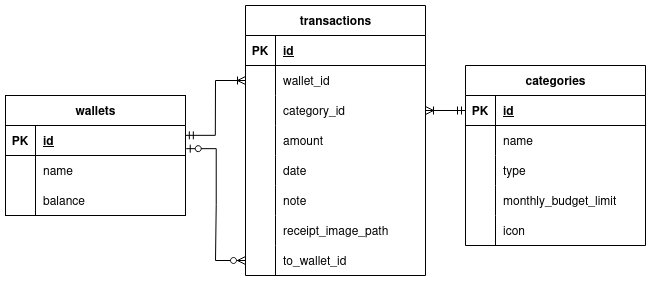

The diagram above was exported from draw.io. Its source (the exported page's mxGraphModel, read from the mxfile embedded in the PNG):
<mxGraphModel dx="679" dy="430" grid="1" gridSize="10" guides="1" tooltips="1" connect="1" arrows="1" fold="1" page="1" pageScale="1" pageWidth="850" pageHeight="1100" math="0" shadow="0">
  <root>
    <mxCell id="0" />
    <mxCell id="1" parent="0" />
    <mxCell id="-J3aeB2PTqCS2vRwKrRR-1" parent="1" style="shape=table;startSize=30;container=1;collapsible=1;childLayout=tableLayout;fixedRows=1;rowLines=0;fontStyle=1;align=center;resizeLast=1;html=1;" value="&lt;div&gt;wallets&lt;/div&gt;" vertex="1">
      <mxGeometry height="120" width="180" x="120" y="210" as="geometry" />
    </mxCell>
    <mxCell id="-J3aeB2PTqCS2vRwKrRR-2" parent="-J3aeB2PTqCS2vRwKrRR-1" style="shape=tableRow;horizontal=0;startSize=0;swimlaneHead=0;swimlaneBody=0;fillColor=none;collapsible=0;dropTarget=0;points=[[0,0.5],[1,0.5]];portConstraint=eastwest;top=0;left=0;right=0;bottom=1;" value="" vertex="1">
      <mxGeometry height="30" width="180" y="30" as="geometry" />
    </mxCell>
    <mxCell id="-J3aeB2PTqCS2vRwKrRR-3" parent="-J3aeB2PTqCS2vRwKrRR-2" style="shape=partialRectangle;connectable=0;fillColor=none;top=0;left=0;bottom=0;right=0;fontStyle=1;overflow=hidden;whiteSpace=wrap;html=1;" value="PK" vertex="1">
      <mxGeometry height="30" width="30" as="geometry">
        <mxRectangle height="30" width="30" as="alternateBounds" />
      </mxGeometry>
    </mxCell>
    <mxCell id="-J3aeB2PTqCS2vRwKrRR-4" parent="-J3aeB2PTqCS2vRwKrRR-2" style="shape=partialRectangle;connectable=0;fillColor=none;top=0;left=0;bottom=0;right=0;align=left;spacingLeft=6;fontStyle=5;overflow=hidden;whiteSpace=wrap;html=1;" value="id" vertex="1">
      <mxGeometry height="30" width="150" x="30" as="geometry">
        <mxRectangle height="30" width="150" as="alternateBounds" />
      </mxGeometry>
    </mxCell>
    <mxCell id="-J3aeB2PTqCS2vRwKrRR-5" parent="-J3aeB2PTqCS2vRwKrRR-1" style="shape=tableRow;horizontal=0;startSize=0;swimlaneHead=0;swimlaneBody=0;fillColor=none;collapsible=0;dropTarget=0;points=[[0,0.5],[1,0.5]];portConstraint=eastwest;top=0;left=0;right=0;bottom=0;" value="" vertex="1">
      <mxGeometry height="30" width="180" y="60" as="geometry" />
    </mxCell>
    <mxCell id="-J3aeB2PTqCS2vRwKrRR-6" parent="-J3aeB2PTqCS2vRwKrRR-5" style="shape=partialRectangle;connectable=0;fillColor=none;top=0;left=0;bottom=0;right=0;editable=1;overflow=hidden;whiteSpace=wrap;html=1;" value="" vertex="1">
      <mxGeometry height="30" width="30" as="geometry">
        <mxRectangle height="30" width="30" as="alternateBounds" />
      </mxGeometry>
    </mxCell>
    <mxCell id="-J3aeB2PTqCS2vRwKrRR-7" parent="-J3aeB2PTqCS2vRwKrRR-5" style="shape=partialRectangle;connectable=0;fillColor=none;top=0;left=0;bottom=0;right=0;align=left;spacingLeft=6;overflow=hidden;whiteSpace=wrap;html=1;" value="name" vertex="1">
      <mxGeometry height="30" width="150" x="30" as="geometry">
        <mxRectangle height="30" width="150" as="alternateBounds" />
      </mxGeometry>
    </mxCell>
    <mxCell id="-J3aeB2PTqCS2vRwKrRR-8" parent="-J3aeB2PTqCS2vRwKrRR-1" style="shape=tableRow;horizontal=0;startSize=0;swimlaneHead=0;swimlaneBody=0;fillColor=none;collapsible=0;dropTarget=0;points=[[0,0.5],[1,0.5]];portConstraint=eastwest;top=0;left=0;right=0;bottom=0;" value="" vertex="1">
      <mxGeometry height="30" width="180" y="90" as="geometry" />
    </mxCell>
    <mxCell id="-J3aeB2PTqCS2vRwKrRR-9" parent="-J3aeB2PTqCS2vRwKrRR-8" style="shape=partialRectangle;connectable=0;fillColor=none;top=0;left=0;bottom=0;right=0;editable=1;overflow=hidden;whiteSpace=wrap;html=1;" value="" vertex="1">
      <mxGeometry height="30" width="30" as="geometry">
        <mxRectangle height="30" width="30" as="alternateBounds" />
      </mxGeometry>
    </mxCell>
    <mxCell id="-J3aeB2PTqCS2vRwKrRR-10" parent="-J3aeB2PTqCS2vRwKrRR-8" style="shape=partialRectangle;connectable=0;fillColor=none;top=0;left=0;bottom=0;right=0;align=left;spacingLeft=6;overflow=hidden;whiteSpace=wrap;html=1;" value="balance" vertex="1">
      <mxGeometry height="30" width="150" x="30" as="geometry">
        <mxRectangle height="30" width="150" as="alternateBounds" />
      </mxGeometry>
    </mxCell>
    <mxCell id="-J3aeB2PTqCS2vRwKrRR-14" parent="1" style="shape=table;startSize=30;container=1;collapsible=1;childLayout=tableLayout;fixedRows=1;rowLines=0;fontStyle=1;align=center;resizeLast=1;html=1;" value="categories" vertex="1">
      <mxGeometry height="180" width="180" x="580" y="180" as="geometry" />
    </mxCell>
    <mxCell id="-J3aeB2PTqCS2vRwKrRR-15" parent="-J3aeB2PTqCS2vRwKrRR-14" style="shape=tableRow;horizontal=0;startSize=0;swimlaneHead=0;swimlaneBody=0;fillColor=none;collapsible=0;dropTarget=0;points=[[0,0.5],[1,0.5]];portConstraint=eastwest;top=0;left=0;right=0;bottom=1;" value="" vertex="1">
      <mxGeometry height="30" width="180" y="30" as="geometry" />
    </mxCell>
    <mxCell id="-J3aeB2PTqCS2vRwKrRR-16" parent="-J3aeB2PTqCS2vRwKrRR-15" style="shape=partialRectangle;connectable=0;fillColor=none;top=0;left=0;bottom=0;right=0;fontStyle=1;overflow=hidden;whiteSpace=wrap;html=1;" value="PK" vertex="1">
      <mxGeometry height="30" width="30" as="geometry">
        <mxRectangle height="30" width="30" as="alternateBounds" />
      </mxGeometry>
    </mxCell>
    <mxCell id="-J3aeB2PTqCS2vRwKrRR-17" parent="-J3aeB2PTqCS2vRwKrRR-15" style="shape=partialRectangle;connectable=0;fillColor=none;top=0;left=0;bottom=0;right=0;align=left;spacingLeft=6;fontStyle=5;overflow=hidden;whiteSpace=wrap;html=1;" value="id" vertex="1">
      <mxGeometry height="30" width="150" x="30" as="geometry">
        <mxRectangle height="30" width="150" as="alternateBounds" />
      </mxGeometry>
    </mxCell>
    <mxCell id="-J3aeB2PTqCS2vRwKrRR-18" parent="-J3aeB2PTqCS2vRwKrRR-14" style="shape=tableRow;horizontal=0;startSize=0;swimlaneHead=0;swimlaneBody=0;fillColor=none;collapsible=0;dropTarget=0;points=[[0,0.5],[1,0.5]];portConstraint=eastwest;top=0;left=0;right=0;bottom=0;" value="" vertex="1">
      <mxGeometry height="30" width="180" y="60" as="geometry" />
    </mxCell>
    <mxCell id="-J3aeB2PTqCS2vRwKrRR-19" parent="-J3aeB2PTqCS2vRwKrRR-18" style="shape=partialRectangle;connectable=0;fillColor=none;top=0;left=0;bottom=0;right=0;editable=1;overflow=hidden;whiteSpace=wrap;html=1;" value="" vertex="1">
      <mxGeometry height="30" width="30" as="geometry">
        <mxRectangle height="30" width="30" as="alternateBounds" />
      </mxGeometry>
    </mxCell>
    <mxCell id="-J3aeB2PTqCS2vRwKrRR-20" parent="-J3aeB2PTqCS2vRwKrRR-18" style="shape=partialRectangle;connectable=0;fillColor=none;top=0;left=0;bottom=0;right=0;align=left;spacingLeft=6;overflow=hidden;whiteSpace=wrap;html=1;" value="name" vertex="1">
      <mxGeometry height="30" width="150" x="30" as="geometry">
        <mxRectangle height="30" width="150" as="alternateBounds" />
      </mxGeometry>
    </mxCell>
    <mxCell id="-J3aeB2PTqCS2vRwKrRR-21" parent="-J3aeB2PTqCS2vRwKrRR-14" style="shape=tableRow;horizontal=0;startSize=0;swimlaneHead=0;swimlaneBody=0;fillColor=none;collapsible=0;dropTarget=0;points=[[0,0.5],[1,0.5]];portConstraint=eastwest;top=0;left=0;right=0;bottom=0;" value="" vertex="1">
      <mxGeometry height="30" width="180" y="90" as="geometry" />
    </mxCell>
    <mxCell id="-J3aeB2PTqCS2vRwKrRR-22" parent="-J3aeB2PTqCS2vRwKrRR-21" style="shape=partialRectangle;connectable=0;fillColor=none;top=0;left=0;bottom=0;right=0;editable=1;overflow=hidden;whiteSpace=wrap;html=1;" value="" vertex="1">
      <mxGeometry height="30" width="30" as="geometry">
        <mxRectangle height="30" width="30" as="alternateBounds" />
      </mxGeometry>
    </mxCell>
    <mxCell id="-J3aeB2PTqCS2vRwKrRR-23" parent="-J3aeB2PTqCS2vRwKrRR-21" style="shape=partialRectangle;connectable=0;fillColor=none;top=0;left=0;bottom=0;right=0;align=left;spacingLeft=6;overflow=hidden;whiteSpace=wrap;html=1;" value="type" vertex="1">
      <mxGeometry height="30" width="150" x="30" as="geometry">
        <mxRectangle height="30" width="150" as="alternateBounds" />
      </mxGeometry>
    </mxCell>
    <mxCell id="-J3aeB2PTqCS2vRwKrRR-27" parent="-J3aeB2PTqCS2vRwKrRR-14" style="shape=tableRow;horizontal=0;startSize=0;swimlaneHead=0;swimlaneBody=0;fillColor=none;collapsible=0;dropTarget=0;points=[[0,0.5],[1,0.5]];portConstraint=eastwest;top=0;left=0;right=0;bottom=0;" value="" vertex="1">
      <mxGeometry height="30" width="180" y="120" as="geometry" />
    </mxCell>
    <mxCell id="-J3aeB2PTqCS2vRwKrRR-28" parent="-J3aeB2PTqCS2vRwKrRR-27" style="shape=partialRectangle;connectable=0;fillColor=none;top=0;left=0;bottom=0;right=0;editable=1;overflow=hidden;whiteSpace=wrap;html=1;" value="" vertex="1">
      <mxGeometry height="30" width="30" as="geometry">
        <mxRectangle height="30" width="30" as="alternateBounds" />
      </mxGeometry>
    </mxCell>
    <mxCell id="-J3aeB2PTqCS2vRwKrRR-29" parent="-J3aeB2PTqCS2vRwKrRR-27" style="shape=partialRectangle;connectable=0;fillColor=none;top=0;left=0;bottom=0;right=0;align=left;spacingLeft=6;overflow=hidden;whiteSpace=wrap;html=1;" value="monthly_budget_limit" vertex="1">
      <mxGeometry height="30" width="150" x="30" as="geometry">
        <mxRectangle height="30" width="150" as="alternateBounds" />
      </mxGeometry>
    </mxCell>
    <mxCell id="-J3aeB2PTqCS2vRwKrRR-24" parent="-J3aeB2PTqCS2vRwKrRR-14" style="shape=tableRow;horizontal=0;startSize=0;swimlaneHead=0;swimlaneBody=0;fillColor=none;collapsible=0;dropTarget=0;points=[[0,0.5],[1,0.5]];portConstraint=eastwest;top=0;left=0;right=0;bottom=0;" value="" vertex="1">
      <mxGeometry height="30" width="180" y="150" as="geometry" />
    </mxCell>
    <mxCell id="-J3aeB2PTqCS2vRwKrRR-25" parent="-J3aeB2PTqCS2vRwKrRR-24" style="shape=partialRectangle;connectable=0;fillColor=none;top=0;left=0;bottom=0;right=0;editable=1;overflow=hidden;whiteSpace=wrap;html=1;" value="" vertex="1">
      <mxGeometry height="30" width="30" as="geometry">
        <mxRectangle height="30" width="30" as="alternateBounds" />
      </mxGeometry>
    </mxCell>
    <mxCell id="-J3aeB2PTqCS2vRwKrRR-26" parent="-J3aeB2PTqCS2vRwKrRR-24" style="shape=partialRectangle;connectable=0;fillColor=none;top=0;left=0;bottom=0;right=0;align=left;spacingLeft=6;overflow=hidden;whiteSpace=wrap;html=1;" value="icon" vertex="1">
      <mxGeometry height="30" width="150" x="30" as="geometry">
        <mxRectangle height="30" width="150" as="alternateBounds" />
      </mxGeometry>
    </mxCell>
    <mxCell id="-J3aeB2PTqCS2vRwKrRR-30" parent="1" style="shape=table;startSize=30;container=1;collapsible=1;childLayout=tableLayout;fixedRows=1;rowLines=0;fontStyle=1;align=center;resizeLast=1;html=1;" value="transactions" vertex="1">
      <mxGeometry height="270" width="180" x="360" y="120" as="geometry" />
    </mxCell>
    <mxCell id="-J3aeB2PTqCS2vRwKrRR-31" parent="-J3aeB2PTqCS2vRwKrRR-30" style="shape=tableRow;horizontal=0;startSize=0;swimlaneHead=0;swimlaneBody=0;fillColor=none;collapsible=0;dropTarget=0;points=[[0,0.5],[1,0.5]];portConstraint=eastwest;top=0;left=0;right=0;bottom=1;" value="" vertex="1">
      <mxGeometry height="30" width="180" y="30" as="geometry" />
    </mxCell>
    <mxCell id="-J3aeB2PTqCS2vRwKrRR-32" parent="-J3aeB2PTqCS2vRwKrRR-31" style="shape=partialRectangle;connectable=0;fillColor=none;top=0;left=0;bottom=0;right=0;fontStyle=1;overflow=hidden;whiteSpace=wrap;html=1;" value="PK" vertex="1">
      <mxGeometry height="30" width="30" as="geometry">
        <mxRectangle height="30" width="30" as="alternateBounds" />
      </mxGeometry>
    </mxCell>
    <mxCell id="-J3aeB2PTqCS2vRwKrRR-33" parent="-J3aeB2PTqCS2vRwKrRR-31" style="shape=partialRectangle;connectable=0;fillColor=none;top=0;left=0;bottom=0;right=0;align=left;spacingLeft=6;fontStyle=5;overflow=hidden;whiteSpace=wrap;html=1;" value="id" vertex="1">
      <mxGeometry height="30" width="150" x="30" as="geometry">
        <mxRectangle height="30" width="150" as="alternateBounds" />
      </mxGeometry>
    </mxCell>
    <mxCell id="-J3aeB2PTqCS2vRwKrRR-34" parent="-J3aeB2PTqCS2vRwKrRR-30" style="shape=tableRow;horizontal=0;startSize=0;swimlaneHead=0;swimlaneBody=0;fillColor=none;collapsible=0;dropTarget=0;points=[[0,0.5],[1,0.5]];portConstraint=eastwest;top=0;left=0;right=0;bottom=0;" value="" vertex="1">
      <mxGeometry height="30" width="180" y="60" as="geometry" />
    </mxCell>
    <mxCell id="-J3aeB2PTqCS2vRwKrRR-35" parent="-J3aeB2PTqCS2vRwKrRR-34" style="shape=partialRectangle;connectable=0;fillColor=none;top=0;left=0;bottom=0;right=0;editable=1;overflow=hidden;whiteSpace=wrap;html=1;" value="" vertex="1">
      <mxGeometry height="30" width="30" as="geometry">
        <mxRectangle height="30" width="30" as="alternateBounds" />
      </mxGeometry>
    </mxCell>
    <mxCell id="-J3aeB2PTqCS2vRwKrRR-36" parent="-J3aeB2PTqCS2vRwKrRR-34" style="shape=partialRectangle;connectable=0;fillColor=none;top=0;left=0;bottom=0;right=0;align=left;spacingLeft=6;overflow=hidden;whiteSpace=wrap;html=1;" value="wallet_id" vertex="1">
      <mxGeometry height="30" width="150" x="30" as="geometry">
        <mxRectangle height="30" width="150" as="alternateBounds" />
      </mxGeometry>
    </mxCell>
    <mxCell id="-J3aeB2PTqCS2vRwKrRR-37" parent="-J3aeB2PTqCS2vRwKrRR-30" style="shape=tableRow;horizontal=0;startSize=0;swimlaneHead=0;swimlaneBody=0;fillColor=none;collapsible=0;dropTarget=0;points=[[0,0.5],[1,0.5]];portConstraint=eastwest;top=0;left=0;right=0;bottom=0;" value="" vertex="1">
      <mxGeometry height="30" width="180" y="90" as="geometry" />
    </mxCell>
    <mxCell id="-J3aeB2PTqCS2vRwKrRR-38" parent="-J3aeB2PTqCS2vRwKrRR-37" style="shape=partialRectangle;connectable=0;fillColor=none;top=0;left=0;bottom=0;right=0;editable=1;overflow=hidden;whiteSpace=wrap;html=1;" value="" vertex="1">
      <mxGeometry height="30" width="30" as="geometry">
        <mxRectangle height="30" width="30" as="alternateBounds" />
      </mxGeometry>
    </mxCell>
    <mxCell id="-J3aeB2PTqCS2vRwKrRR-39" parent="-J3aeB2PTqCS2vRwKrRR-37" style="shape=partialRectangle;connectable=0;fillColor=none;top=0;left=0;bottom=0;right=0;align=left;spacingLeft=6;overflow=hidden;whiteSpace=wrap;html=1;" value="category_id" vertex="1">
      <mxGeometry height="30" width="150" x="30" as="geometry">
        <mxRectangle height="30" width="150" as="alternateBounds" />
      </mxGeometry>
    </mxCell>
    <mxCell id="-J3aeB2PTqCS2vRwKrRR-40" parent="-J3aeB2PTqCS2vRwKrRR-30" style="shape=tableRow;horizontal=0;startSize=0;swimlaneHead=0;swimlaneBody=0;fillColor=none;collapsible=0;dropTarget=0;points=[[0,0.5],[1,0.5]];portConstraint=eastwest;top=0;left=0;right=0;bottom=0;" value="" vertex="1">
      <mxGeometry height="30" width="180" y="120" as="geometry" />
    </mxCell>
    <mxCell id="-J3aeB2PTqCS2vRwKrRR-41" parent="-J3aeB2PTqCS2vRwKrRR-40" style="shape=partialRectangle;connectable=0;fillColor=none;top=0;left=0;bottom=0;right=0;editable=1;overflow=hidden;whiteSpace=wrap;html=1;" value="" vertex="1">
      <mxGeometry height="30" width="30" as="geometry">
        <mxRectangle height="30" width="30" as="alternateBounds" />
      </mxGeometry>
    </mxCell>
    <mxCell id="-J3aeB2PTqCS2vRwKrRR-42" parent="-J3aeB2PTqCS2vRwKrRR-40" style="shape=partialRectangle;connectable=0;fillColor=none;top=0;left=0;bottom=0;right=0;align=left;spacingLeft=6;overflow=hidden;whiteSpace=wrap;html=1;" value="amount" vertex="1">
      <mxGeometry height="30" width="150" x="30" as="geometry">
        <mxRectangle height="30" width="150" as="alternateBounds" />
      </mxGeometry>
    </mxCell>
    <mxCell id="-J3aeB2PTqCS2vRwKrRR-43" parent="-J3aeB2PTqCS2vRwKrRR-30" style="shape=tableRow;horizontal=0;startSize=0;swimlaneHead=0;swimlaneBody=0;fillColor=none;collapsible=0;dropTarget=0;points=[[0,0.5],[1,0.5]];portConstraint=eastwest;top=0;left=0;right=0;bottom=0;" value="" vertex="1">
      <mxGeometry height="30" width="180" y="150" as="geometry" />
    </mxCell>
    <mxCell id="-J3aeB2PTqCS2vRwKrRR-44" parent="-J3aeB2PTqCS2vRwKrRR-43" style="shape=partialRectangle;connectable=0;fillColor=none;top=0;left=0;bottom=0;right=0;editable=1;overflow=hidden;whiteSpace=wrap;html=1;" value="" vertex="1">
      <mxGeometry height="30" width="30" as="geometry">
        <mxRectangle height="30" width="30" as="alternateBounds" />
      </mxGeometry>
    </mxCell>
    <mxCell id="-J3aeB2PTqCS2vRwKrRR-45" parent="-J3aeB2PTqCS2vRwKrRR-43" style="shape=partialRectangle;connectable=0;fillColor=none;top=0;left=0;bottom=0;right=0;align=left;spacingLeft=6;overflow=hidden;whiteSpace=wrap;html=1;" value="date" vertex="1">
      <mxGeometry height="30" width="150" x="30" as="geometry">
        <mxRectangle height="30" width="150" as="alternateBounds" />
      </mxGeometry>
    </mxCell>
    <mxCell id="-J3aeB2PTqCS2vRwKrRR-46" parent="-J3aeB2PTqCS2vRwKrRR-30" style="shape=tableRow;horizontal=0;startSize=0;swimlaneHead=0;swimlaneBody=0;fillColor=none;collapsible=0;dropTarget=0;points=[[0,0.5],[1,0.5]];portConstraint=eastwest;top=0;left=0;right=0;bottom=0;" value="" vertex="1">
      <mxGeometry height="30" width="180" y="180" as="geometry" />
    </mxCell>
    <mxCell id="-J3aeB2PTqCS2vRwKrRR-47" parent="-J3aeB2PTqCS2vRwKrRR-46" style="shape=partialRectangle;connectable=0;fillColor=none;top=0;left=0;bottom=0;right=0;editable=1;overflow=hidden;whiteSpace=wrap;html=1;" value="" vertex="1">
      <mxGeometry height="30" width="30" as="geometry">
        <mxRectangle height="30" width="30" as="alternateBounds" />
      </mxGeometry>
    </mxCell>
    <mxCell id="-J3aeB2PTqCS2vRwKrRR-48" parent="-J3aeB2PTqCS2vRwKrRR-46" style="shape=partialRectangle;connectable=0;fillColor=none;top=0;left=0;bottom=0;right=0;align=left;spacingLeft=6;overflow=hidden;whiteSpace=wrap;html=1;" value="&lt;div&gt;note&lt;/div&gt;" vertex="1">
      <mxGeometry height="30" width="150" x="30" as="geometry">
        <mxRectangle height="30" width="150" as="alternateBounds" />
      </mxGeometry>
    </mxCell>
    <mxCell id="-J3aeB2PTqCS2vRwKrRR-49" parent="-J3aeB2PTqCS2vRwKrRR-30" style="shape=tableRow;horizontal=0;startSize=0;swimlaneHead=0;swimlaneBody=0;fillColor=none;collapsible=0;dropTarget=0;points=[[0,0.5],[1,0.5]];portConstraint=eastwest;top=0;left=0;right=0;bottom=0;" value="" vertex="1">
      <mxGeometry height="30" width="180" y="210" as="geometry" />
    </mxCell>
    <mxCell id="-J3aeB2PTqCS2vRwKrRR-50" parent="-J3aeB2PTqCS2vRwKrRR-49" style="shape=partialRectangle;connectable=0;fillColor=none;top=0;left=0;bottom=0;right=0;editable=1;overflow=hidden;whiteSpace=wrap;html=1;" value="" vertex="1">
      <mxGeometry height="30" width="30" as="geometry">
        <mxRectangle height="30" width="30" as="alternateBounds" />
      </mxGeometry>
    </mxCell>
    <mxCell id="-J3aeB2PTqCS2vRwKrRR-51" parent="-J3aeB2PTqCS2vRwKrRR-49" style="shape=partialRectangle;connectable=0;fillColor=none;top=0;left=0;bottom=0;right=0;align=left;spacingLeft=6;overflow=hidden;whiteSpace=wrap;html=1;" value="receipt_image_path" vertex="1">
      <mxGeometry height="30" width="150" x="30" as="geometry">
        <mxRectangle height="30" width="150" as="alternateBounds" />
      </mxGeometry>
    </mxCell>
    <mxCell id="-J3aeB2PTqCS2vRwKrRR-52" parent="-J3aeB2PTqCS2vRwKrRR-30" style="shape=tableRow;horizontal=0;startSize=0;swimlaneHead=0;swimlaneBody=0;fillColor=none;collapsible=0;dropTarget=0;points=[[0,0.5],[1,0.5]];portConstraint=eastwest;top=0;left=0;right=0;bottom=0;" value="" vertex="1">
      <mxGeometry height="30" width="180" y="240" as="geometry" />
    </mxCell>
    <mxCell id="-J3aeB2PTqCS2vRwKrRR-53" parent="-J3aeB2PTqCS2vRwKrRR-52" style="shape=partialRectangle;connectable=0;fillColor=none;top=0;left=0;bottom=0;right=0;editable=1;overflow=hidden;whiteSpace=wrap;html=1;" value="" vertex="1">
      <mxGeometry height="30" width="30" as="geometry">
        <mxRectangle height="30" width="30" as="alternateBounds" />
      </mxGeometry>
    </mxCell>
    <mxCell id="-J3aeB2PTqCS2vRwKrRR-54" parent="-J3aeB2PTqCS2vRwKrRR-52" style="shape=partialRectangle;connectable=0;fillColor=none;top=0;left=0;bottom=0;right=0;align=left;spacingLeft=6;overflow=hidden;whiteSpace=wrap;html=1;" value="to_wallet_id" vertex="1">
      <mxGeometry height="30" width="150" x="30" as="geometry">
        <mxRectangle height="30" width="150" as="alternateBounds" />
      </mxGeometry>
    </mxCell>
    <mxCell id="-J3aeB2PTqCS2vRwKrRR-55" edge="1" parent="1" source="-J3aeB2PTqCS2vRwKrRR-2" style="edgeStyle=entityRelationEdgeStyle;fontSize=12;html=1;endArrow=ERoneToMany;startArrow=ERmandOne;rounded=0;entryX=0;entryY=0.5;entryDx=0;entryDy=0;exitX=0.999;exitY=0.328;exitDx=0;exitDy=0;exitPerimeter=0;" target="-J3aeB2PTqCS2vRwKrRR-34" value="">
      <mxGeometry height="100" relative="1" width="100" as="geometry">
        <mxPoint x="180" y="450" as="sourcePoint" />
        <mxPoint x="280" y="350" as="targetPoint" />
      </mxGeometry>
    </mxCell>
    <mxCell id="-J3aeB2PTqCS2vRwKrRR-56" edge="1" parent="1" source="-J3aeB2PTqCS2vRwKrRR-15" style="edgeStyle=entityRelationEdgeStyle;fontSize=12;html=1;endArrow=ERoneToMany;startArrow=ERmandOne;rounded=0;entryX=1;entryY=0.5;entryDx=0;entryDy=0;exitX=0;exitY=0.5;exitDx=0;exitDy=0;" target="-J3aeB2PTqCS2vRwKrRR-37" value="">
      <mxGeometry height="100" relative="1" width="100" as="geometry">
        <mxPoint x="260" y="560" as="sourcePoint" />
        <mxPoint x="360" y="460" as="targetPoint" />
      </mxGeometry>
    </mxCell>
    <mxCell id="-J3aeB2PTqCS2vRwKrRR-57" edge="1" parent="1" source="-J3aeB2PTqCS2vRwKrRR-2" style="edgeStyle=entityRelationEdgeStyle;fontSize=12;html=1;endArrow=ERzeroToMany;startArrow=ERzeroToOne;rounded=0;entryX=0;entryY=0.5;entryDx=0;entryDy=0;exitX=1.004;exitY=0.772;exitDx=0;exitDy=0;exitPerimeter=0;" target="-J3aeB2PTqCS2vRwKrRR-52" value="">
      <mxGeometry height="100" relative="1" width="100" as="geometry">
        <mxPoint x="250" y="620" as="sourcePoint" />
        <mxPoint x="350" y="520" as="targetPoint" />
      </mxGeometry>
    </mxCell>
  </root>
</mxGraphModel>